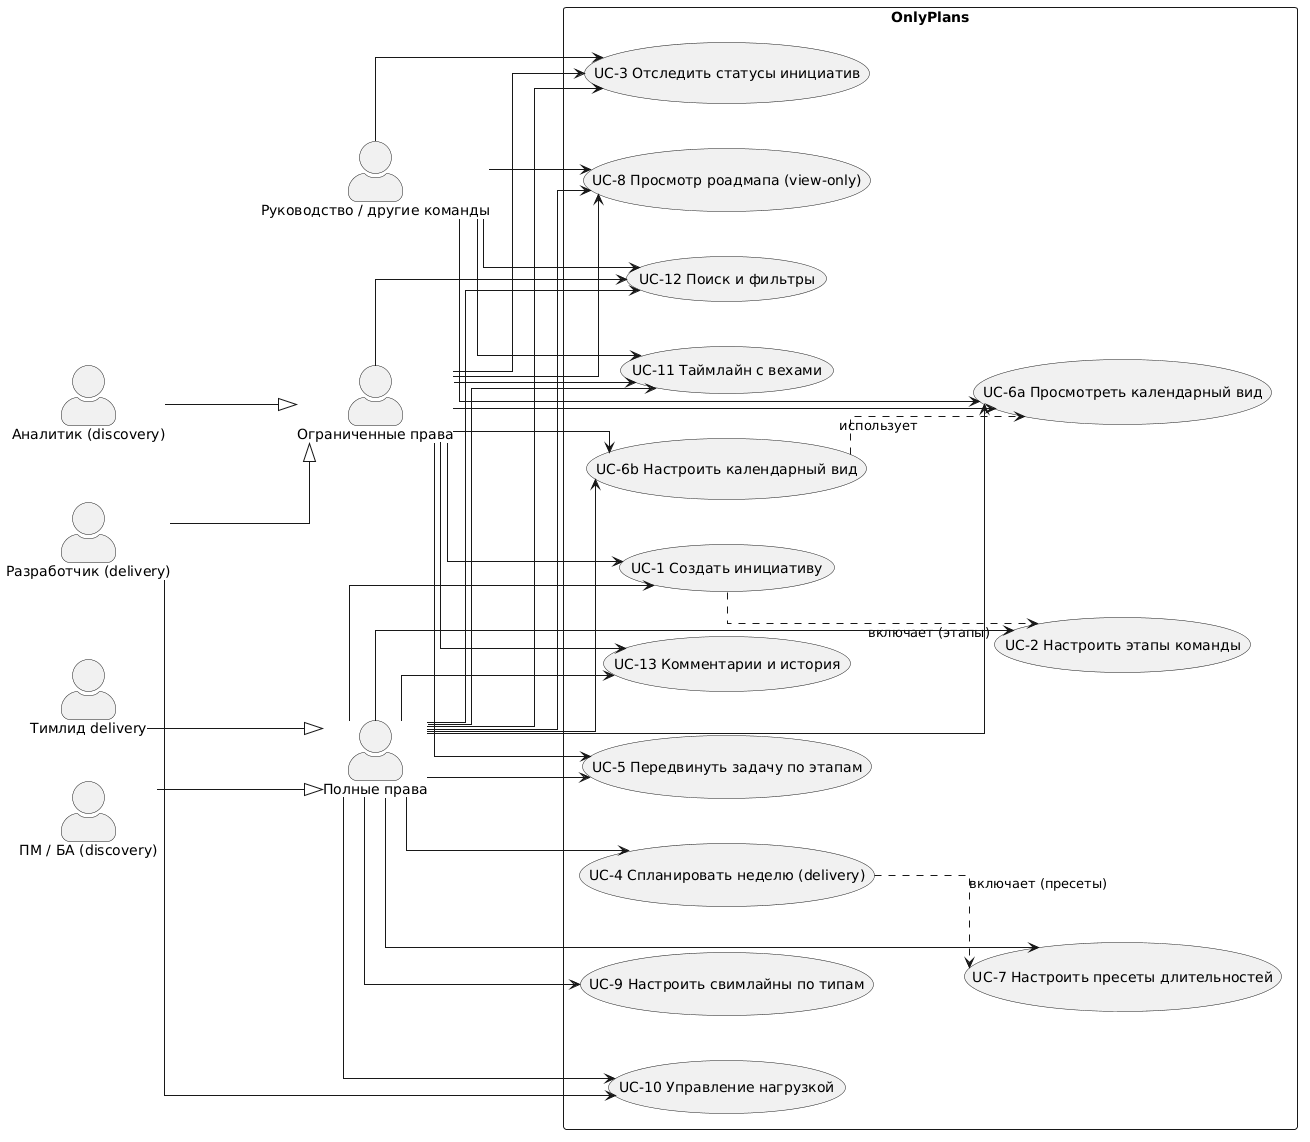

The diagram above was rendered by PlantUML. Its source (embedded in the PNG):
@startuml
' OnlyPlans — Use Case diagram (v2)
' Акторы сгруппированы по правам (полные/ограниченные/view-only). См. docs/ba/03-use-cases.md
left to right direction
skinparam actorStyle awesome
skinparam packageStyle rectangle
' Ровные ортогональные линии вместо диагоналей — понятнее, к какому юзкейсу ведёт стрелка
skinparam linetype ortho
skinparam nodesep 45
skinparam ranksep 90

' Группа полных прав (все юзкейсы)
actor "Полные права" as FULL
actor "Тимлид delivery" as DL
actor "ПМ / БА (discovery)" as DPM
DL --|> FULL
DPM --|> FULL

' Группа ограниченных прав
actor "Ограниченные права" as LIM
actor "Аналитик (discovery)" as DAN
actor "Разработчик (delivery)" as DEV
DAN --|> LIM
DEV --|> LIM

' View-only
actor "Руководство / другие команды" as VIEW

rectangle "OnlyPlans" {

  ' Discovery
  usecase "UC-1 Создать инициативу" as U1
  usecase "UC-2 Настроить этапы команды" as U2
  usecase "UC-3 Отследить статусы инициатив" as U3

  ' Delivery / планирование
  usecase "UC-4 Спланировать неделю (delivery)" as U4
  usecase "UC-5 Передвинуть задачу по этапам" as U5
  usecase "UC-7 Настроить пресеты длительностей" as U7

  ' Календарь
  usecase "UC-6a Просмотреть календарный вид" as U6a
  usecase "UC-6b Настроить календарный вид" as U6b

  ' Свимлайны
  usecase "UC-9 Настроить свимлайны по типам" as U9

  ' Нагрузка
  usecase "UC-10 Управление нагрузкой" as U10

  ' Таймлайн
  usecase "UC-11 Таймлайн с вехами" as U11

  ' Поиск
  usecase "UC-12 Поиск и фильтры" as U12

  ' Комментарии
  usecase "UC-13 Комментарии и история" as U13

  ' Просмотр
  usecase "UC-8 Просмотр роадмапа (view-only)" as U8

  ' Связи между юзкейсами
  U1 ..> U2 : включает (этапы)
  U4 ..> U7 : включает (пресеты)
  U6b ..> U6a : использует
}

' Полные права: все юзкейсы
FULL --> U1
FULL --> U2
FULL --> U3
FULL --> U4
FULL --> U5
FULL --> U6a
FULL --> U6b
FULL --> U7
FULL --> U8
FULL --> U9
FULL --> U10
FULL --> U11
FULL --> U12
FULL --> U13

' Ограниченные права
LIM --> U1
LIM --> U3
LIM --> U5
LIM --> U6a
LIM --> U6b
LIM --> U8
LIM --> U11
LIM --> U12
LIM --> U13

' Разработчик: дополнительно своя нагрузка (в отличие от аналитика)
DEV --> U10

' View-only
VIEW --> U3
VIEW --> U6a
VIEW --> U8
VIEW --> U11
VIEW --> U12

@enduml